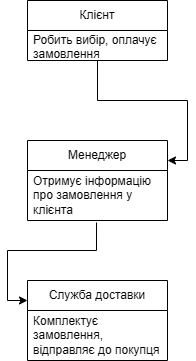

The diagram above was exported from draw.io. Its source (the exported page's mxGraphModel, read from the mxfile embedded in the PNG):
<mxGraphModel dx="712" dy="745" grid="1" gridSize="10" guides="1" tooltips="1" connect="1" arrows="1" fold="1" page="1" pageScale="1" pageWidth="827" pageHeight="1169" math="0" shadow="0">
  <root>
    <mxCell id="0" />
    <mxCell id="1" parent="0" />
    <mxCell id="Yocgf7cCqoqwJmllQlMK-60" value="Клієнт" style="swimlane;fontStyle=0;childLayout=stackLayout;horizontal=1;startSize=30;horizontalStack=0;resizeParent=1;resizeParentMax=0;resizeLast=0;collapsible=1;marginBottom=0;whiteSpace=wrap;html=1;" vertex="1" parent="1">
      <mxGeometry x="274" y="60" width="140" height="60" as="geometry">
        <mxRectangle x="160" y="240" width="60" height="30" as="alternateBounds" />
      </mxGeometry>
    </mxCell>
    <mxCell id="Yocgf7cCqoqwJmllQlMK-61" value="Робить вибір, оплачує замовлення" style="text;strokeColor=none;fillColor=none;align=left;verticalAlign=middle;spacingLeft=4;spacingRight=4;overflow=hidden;points=[[0,0.5],[1,0.5]];portConstraint=eastwest;rotatable=0;whiteSpace=wrap;html=1;" vertex="1" parent="Yocgf7cCqoqwJmllQlMK-60">
      <mxGeometry y="30" width="140" height="30" as="geometry" />
    </mxCell>
    <mxCell id="Yocgf7cCqoqwJmllQlMK-64" value="Менеджер" style="swimlane;fontStyle=0;childLayout=stackLayout;horizontal=1;startSize=30;horizontalStack=0;resizeParent=1;resizeParentMax=0;resizeLast=0;collapsible=1;marginBottom=0;whiteSpace=wrap;html=1;" vertex="1" parent="1">
      <mxGeometry x="274" y="200" width="140" height="80" as="geometry">
        <mxRectangle x="160" y="240" width="60" height="30" as="alternateBounds" />
      </mxGeometry>
    </mxCell>
    <mxCell id="Yocgf7cCqoqwJmllQlMK-65" value="Отримує інформацію про замовлення у клієнта" style="text;strokeColor=none;fillColor=none;align=left;verticalAlign=middle;spacingLeft=4;spacingRight=4;overflow=hidden;points=[[0,0.5],[1,0.5]];portConstraint=eastwest;rotatable=0;whiteSpace=wrap;html=1;" vertex="1" parent="Yocgf7cCqoqwJmllQlMK-64">
      <mxGeometry y="30" width="140" height="50" as="geometry" />
    </mxCell>
    <mxCell id="Yocgf7cCqoqwJmllQlMK-68" value="Служба доставки" style="swimlane;fontStyle=0;childLayout=stackLayout;horizontal=1;startSize=30;horizontalStack=0;resizeParent=1;resizeParentMax=0;resizeLast=0;collapsible=1;marginBottom=0;whiteSpace=wrap;html=1;" vertex="1" parent="1">
      <mxGeometry x="274" y="340" width="140" height="80" as="geometry">
        <mxRectangle x="160" y="240" width="60" height="30" as="alternateBounds" />
      </mxGeometry>
    </mxCell>
    <mxCell id="Yocgf7cCqoqwJmllQlMK-69" value="Комплектує замовлення, відправляє до покупця" style="text;strokeColor=none;fillColor=none;align=left;verticalAlign=middle;spacingLeft=4;spacingRight=4;overflow=hidden;points=[[0,0.5],[1,0.5]];portConstraint=eastwest;rotatable=0;whiteSpace=wrap;html=1;" vertex="1" parent="Yocgf7cCqoqwJmllQlMK-68">
      <mxGeometry y="30" width="140" height="50" as="geometry" />
    </mxCell>
    <mxCell id="Yocgf7cCqoqwJmllQlMK-72" style="edgeStyle=orthogonalEdgeStyle;rounded=0;orthogonalLoop=1;jettySize=auto;html=1;entryX=1;entryY=0.25;entryDx=0;entryDy=0;" edge="1" parent="1" source="Yocgf7cCqoqwJmllQlMK-60" target="Yocgf7cCqoqwJmllQlMK-64">
      <mxGeometry relative="1" as="geometry" />
    </mxCell>
    <mxCell id="Yocgf7cCqoqwJmllQlMK-73" style="edgeStyle=orthogonalEdgeStyle;rounded=0;orthogonalLoop=1;jettySize=auto;html=1;entryX=0;entryY=0.25;entryDx=0;entryDy=0;exitX=0.493;exitY=1.04;exitDx=0;exitDy=0;exitPerimeter=0;" edge="1" parent="1" source="Yocgf7cCqoqwJmllQlMK-65" target="Yocgf7cCqoqwJmllQlMK-68">
      <mxGeometry relative="1" as="geometry">
        <Array as="points">
          <mxPoint x="343" y="310" />
          <mxPoint x="254" y="310" />
          <mxPoint x="254" y="360" />
        </Array>
      </mxGeometry>
    </mxCell>
  </root>
</mxGraphModel>